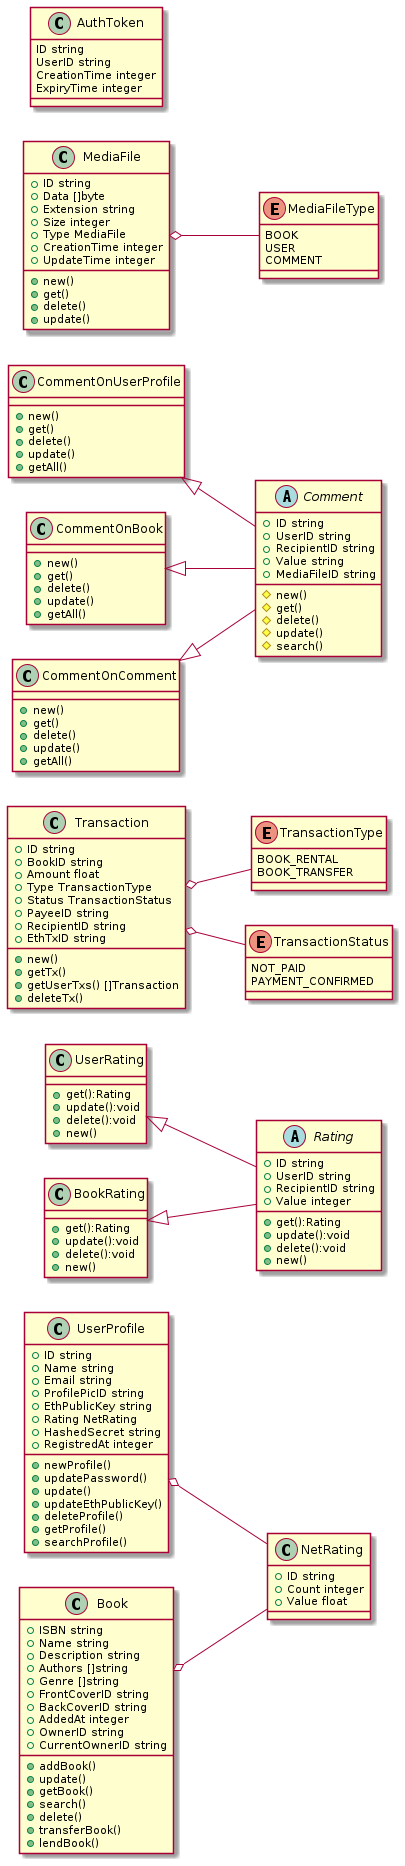

The diagram above was rendered by PlantUML. Its source (embedded in the PNG):
@startuml

left to right direction

class UserProfile{
    + ID string
    + Name string
    + Email string
    + ProfilePicID string
    + EthPublicKey string
    + Rating NetRating
    + HashedSecret string
    + RegistredAt integer

    + newProfile()
    + updatePassword()
    + update()
    + updateEthPublicKey()
    + deleteProfile()
    + getProfile()
    + searchProfile()
}

class NetRating{
    + ID string
    + Count integer
    + Value float
}

UserProfile o-- NetRating

abstract class Rating{
    + ID string
    + UserID string
    + RecipientID string
    + Value integer

    + get():Rating
    + update():void
    + delete():void
    + new()
}

class UserRating{
    + get():Rating
    + update():void
    + delete():void
    + new()
}
class BookRating{
    + get():Rating
    + update():void
    + delete():void
    + new()
}


UserRating <|-- Rating
BookRating <|-- Rating 


class Book{
    + ISBN string
    + Name string
    + Description string
    + Authors []string
    + Genre []string
    + FrontCoverID string
    + BackCoverID string
    + AddedAt integer
    + OwnerID string
    + CurrentOwnerID string

    + addBook()
    + update()
    + getBook()
    + search()
    + delete()
    + transferBook()
    + lendBook()
}

Book o-- NetRating

class Transaction{
    + ID string
    + BookID string
    + Amount float
    + Type TransactionType
    + Status TransactionStatus
    + PayeeID string
    + RecipientID string
    + EthTxID string

    + new()
    + getTx()
    + getUserTxs() []Transaction
    + deleteTx()
}

Transaction o-- TransactionType
Transaction o-- TransactionStatus

enum TransactionType{
    BOOK_RENTAL
    BOOK_TRANSFER
}

enum TransactionStatus{
    NOT_PAID
    PAYMENT_CONFIRMED
}

abstract class Comment{
    + ID string
    + UserID string
    + RecipientID string
    + Value string
    + MediaFileID string

    # new()
    # get()
    # delete()
    # update()
    # search()
}


class CommentOnUserProfile{
    + new()
    + get()
    + delete()
    + update()
    + getAll() 
}

class CommentOnBook{
    + new()
    + get()
    + delete()
    + update()
    + getAll() 
}

class CommentOnComment{
    + new()
    + get()
    + delete()
    + update()
    + getAll() 
}

CommentOnUserProfile <|-- Comment
CommentOnBook <|-- Comment
CommentOnComment <|-- Comment

class MediaFile{
    + ID string
    + Data []byte
    + Extension string
    + Size integer
    + Type MediaFile
    + CreationTime integer
    + UpdateTime integer

    + new()
    + get()
    + delete()
    + update()
}

enum MediaFileType{
    BOOK
    USER
    COMMENT
}

MediaFile o-- MediaFileType


class AuthToken{
    ID string
    UserID string
    CreationTime integer
    ExpiryTime integer
}



@enduml